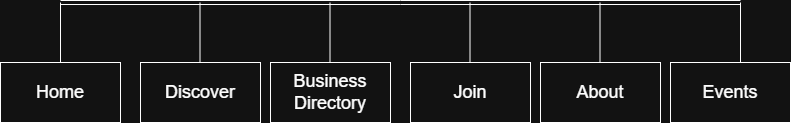

The diagram above was exported from draw.io. Its source (the exported page's mxGraphModel, read from the mxfile embedded in the PNG):
<mxGraphModel dx="1426" dy="751" grid="1" gridSize="10" guides="1" tooltips="1" connect="1" arrows="1" fold="1" page="1" pageScale="1" pageWidth="850" pageHeight="1100" math="0" shadow="0">
  <root>
    <mxCell id="0" />
    <mxCell id="1" parent="0" />
    <mxCell id="P6zlDX_i9cJwd0AKr5Dp-1" parent="1" style="rounded=0;whiteSpace=wrap;html=1;" value="&lt;font style=&quot;font-size: 18px;&quot;&gt;Home&lt;/font&gt;" vertex="1">
      <mxGeometry height="60" width="120" x="20" y="220" as="geometry" />
    </mxCell>
    <mxCell id="P6zlDX_i9cJwd0AKr5Dp-2" parent="1" style="rounded=0;whiteSpace=wrap;html=1;" value="&lt;font style=&quot;font-size: 18px;&quot;&gt;Discover&lt;/font&gt;" vertex="1">
      <mxGeometry height="60" width="120" x="160" y="220" as="geometry" />
    </mxCell>
    <mxCell id="P6zlDX_i9cJwd0AKr5Dp-3" parent="1" style="rounded=0;whiteSpace=wrap;html=1;" value="&lt;font style=&quot;font-size: 18px;&quot;&gt;Business Directory&lt;/font&gt;" vertex="1">
      <mxGeometry height="60" width="120" x="290" y="220" as="geometry" />
    </mxCell>
    <mxCell id="P6zlDX_i9cJwd0AKr5Dp-4" parent="1" style="rounded=0;whiteSpace=wrap;html=1;" value="&lt;font style=&quot;font-size: 18px;&quot;&gt;Join&lt;/font&gt;" vertex="1">
      <mxGeometry height="60" width="120" x="430" y="220" as="geometry" />
    </mxCell>
    <mxCell id="P6zlDX_i9cJwd0AKr5Dp-5" parent="1" style="rounded=0;whiteSpace=wrap;html=1;" value="&lt;font style=&quot;font-size: 18px;&quot;&gt;About&lt;/font&gt;" vertex="1">
      <mxGeometry height="60" width="120" x="560" y="220" as="geometry" />
    </mxCell>
    <mxCell id="P6zlDX_i9cJwd0AKr5Dp-6" parent="1" style="rounded=0;whiteSpace=wrap;html=1;" value="&lt;div&gt;&lt;font style=&quot;font-size: 18px;&quot;&gt;Events&lt;/font&gt;&lt;/div&gt;" vertex="1">
      <mxGeometry height="60" width="120" x="690" y="220" as="geometry" />
    </mxCell>
    <mxCell id="P6zlDX_i9cJwd0AKr5Dp-7" edge="1" parent="1" style="shape=link;html=1;rounded=0;" value="">
      <mxGeometry relative="1" width="100" as="geometry">
        <mxPoint x="80" y="160" as="sourcePoint" />
        <mxPoint x="760" y="160" as="targetPoint" />
      </mxGeometry>
    </mxCell>
    <mxCell id="P6zlDX_i9cJwd0AKr5Dp-9" edge="1" parent="1" source="P6zlDX_i9cJwd0AKr5Dp-1" style="endArrow=none;html=1;rounded=0;exitX=0.5;exitY=0;exitDx=0;exitDy=0;" value="">
      <mxGeometry height="50" relative="1" width="50" as="geometry">
        <mxPoint x="400" y="300" as="sourcePoint" />
        <mxPoint x="80" y="160" as="targetPoint" />
      </mxGeometry>
    </mxCell>
    <mxCell id="P6zlDX_i9cJwd0AKr5Dp-10" edge="1" parent="1" style="endArrow=none;html=1;rounded=0;exitX=0.5;exitY=0;exitDx=0;exitDy=0;" value="">
      <mxGeometry height="50" relative="1" width="50" as="geometry">
        <mxPoint x="219.5" y="220" as="sourcePoint" />
        <mxPoint x="219.5" y="160" as="targetPoint" />
      </mxGeometry>
    </mxCell>
    <mxCell id="P6zlDX_i9cJwd0AKr5Dp-11" edge="1" parent="1" style="endArrow=none;html=1;rounded=0;exitX=0.5;exitY=0;exitDx=0;exitDy=0;" value="">
      <mxGeometry height="50" relative="1" width="50" as="geometry">
        <mxPoint x="349.5" y="220" as="sourcePoint" />
        <mxPoint x="349.5" y="160" as="targetPoint" />
      </mxGeometry>
    </mxCell>
    <mxCell id="P6zlDX_i9cJwd0AKr5Dp-12" edge="1" parent="1" style="endArrow=none;html=1;rounded=0;exitX=0.5;exitY=0;exitDx=0;exitDy=0;" value="">
      <mxGeometry height="50" relative="1" width="50" as="geometry">
        <mxPoint x="489.5" y="220" as="sourcePoint" />
        <mxPoint x="489.5" y="160" as="targetPoint" />
      </mxGeometry>
    </mxCell>
    <mxCell id="P6zlDX_i9cJwd0AKr5Dp-13" edge="1" parent="1" style="endArrow=none;html=1;rounded=0;exitX=0.5;exitY=0;exitDx=0;exitDy=0;" value="">
      <mxGeometry height="50" relative="1" width="50" as="geometry">
        <mxPoint x="619.5" y="220" as="sourcePoint" />
        <mxPoint x="619.5" y="160" as="targetPoint" />
      </mxGeometry>
    </mxCell>
    <mxCell id="P6zlDX_i9cJwd0AKr5Dp-14" edge="1" parent="1" style="endArrow=none;html=1;rounded=0;exitX=0.5;exitY=0;exitDx=0;exitDy=0;" value="">
      <mxGeometry height="50" relative="1" width="50" as="geometry">
        <mxPoint x="760" y="220" as="sourcePoint" />
        <mxPoint x="760" y="160" as="targetPoint" />
      </mxGeometry>
    </mxCell>
  </root>
</mxGraphModel>